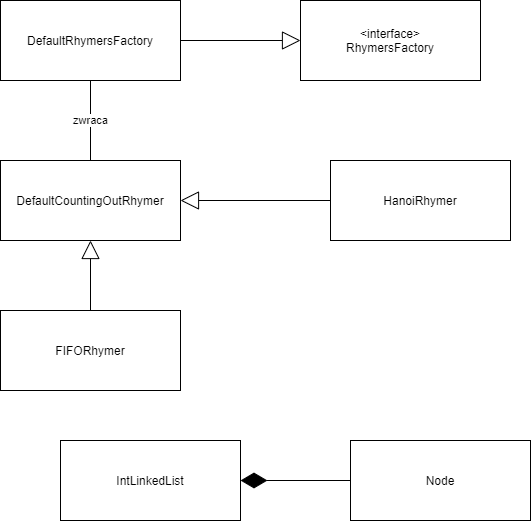

The diagram above was exported from draw.io. Its source (the exported page's mxGraphModel, read from the mxfile embedded in the PNG):
<mxGraphModel dx="1038" dy="548" grid="1" gridSize="10" guides="1" tooltips="1" connect="1" arrows="1" fold="1" page="1" pageScale="1" pageWidth="827" pageHeight="1169" math="0" shadow="0">
  <root>
    <mxCell id="0" />
    <mxCell id="1" parent="0" />
    <mxCell id="Cgn-NLHrXP3r02Cl83XV-1" value="DefaultRhymersFactory" style="rounded=0;whiteSpace=wrap;html=1;" vertex="1" parent="1">
      <mxGeometry x="100" y="40" width="180" height="80" as="geometry" />
    </mxCell>
    <mxCell id="Cgn-NLHrXP3r02Cl83XV-2" value="&amp;lt;interface&amp;gt;&lt;br&gt;RhymersFactory" style="rounded=0;whiteSpace=wrap;html=1;" vertex="1" parent="1">
      <mxGeometry x="400" y="40" width="180" height="80" as="geometry" />
    </mxCell>
    <mxCell id="Cgn-NLHrXP3r02Cl83XV-3" value="IntLinkedList" style="rounded=0;whiteSpace=wrap;html=1;" vertex="1" parent="1">
      <mxGeometry x="160" y="480" width="180" height="80" as="geometry" />
    </mxCell>
    <mxCell id="Cgn-NLHrXP3r02Cl83XV-4" value="Node" style="rounded=0;whiteSpace=wrap;html=1;" vertex="1" parent="1">
      <mxGeometry x="450" y="480" width="180" height="80" as="geometry" />
    </mxCell>
    <mxCell id="Cgn-NLHrXP3r02Cl83XV-5" value="FIFORhymer" style="rounded=0;whiteSpace=wrap;html=1;" vertex="1" parent="1">
      <mxGeometry x="100" y="350" width="180" height="80" as="geometry" />
    </mxCell>
    <mxCell id="Cgn-NLHrXP3r02Cl83XV-6" value="DefaultCountingOutRhymer" style="rounded=0;whiteSpace=wrap;html=1;" vertex="1" parent="1">
      <mxGeometry x="100" y="200" width="180" height="80" as="geometry" />
    </mxCell>
    <mxCell id="Cgn-NLHrXP3r02Cl83XV-7" value="HanoiRhymer" style="rounded=0;whiteSpace=wrap;html=1;" vertex="1" parent="1">
      <mxGeometry x="430" y="200" width="180" height="80" as="geometry" />
    </mxCell>
    <mxCell id="Cgn-NLHrXP3r02Cl83XV-10" value="" style="endArrow=block;endSize=16;endFill=0;html=1;" edge="1" parent="1" source="Cgn-NLHrXP3r02Cl83XV-7" target="Cgn-NLHrXP3r02Cl83XV-6">
      <mxGeometry width="160" relative="1" as="geometry">
        <mxPoint x="170" y="390" as="sourcePoint" />
        <mxPoint x="170" y="450" as="targetPoint" />
      </mxGeometry>
    </mxCell>
    <mxCell id="Cgn-NLHrXP3r02Cl83XV-11" value="" style="endArrow=block;endSize=16;endFill=0;html=1;" edge="1" parent="1" source="Cgn-NLHrXP3r02Cl83XV-5" target="Cgn-NLHrXP3r02Cl83XV-6">
      <mxGeometry width="160" relative="1" as="geometry">
        <mxPoint x="180" y="400" as="sourcePoint" />
        <mxPoint x="180" y="460" as="targetPoint" />
      </mxGeometry>
    </mxCell>
    <mxCell id="Cgn-NLHrXP3r02Cl83XV-13" value="" style="endArrow=diamondThin;endFill=1;endSize=24;html=1;" edge="1" parent="1" source="Cgn-NLHrXP3r02Cl83XV-4" target="Cgn-NLHrXP3r02Cl83XV-3">
      <mxGeometry width="160" relative="1" as="geometry">
        <mxPoint x="420" y="720" as="sourcePoint" />
        <mxPoint x="580" y="720" as="targetPoint" />
      </mxGeometry>
    </mxCell>
    <mxCell id="Cgn-NLHrXP3r02Cl83XV-14" value="" style="endArrow=block;endSize=16;endFill=0;html=1;" edge="1" parent="1" source="Cgn-NLHrXP3r02Cl83XV-1" target="Cgn-NLHrXP3r02Cl83XV-2">
      <mxGeometry width="160" relative="1" as="geometry">
        <mxPoint x="220" y="150" as="sourcePoint" />
        <mxPoint x="220" y="220" as="targetPoint" />
      </mxGeometry>
    </mxCell>
    <mxCell id="Cgn-NLHrXP3r02Cl83XV-15" value="zwraca" style="endArrow=none;endFill=0;endSize=12;html=1;" edge="1" parent="1" source="Cgn-NLHrXP3r02Cl83XV-6" target="Cgn-NLHrXP3r02Cl83XV-1">
      <mxGeometry width="160" relative="1" as="geometry">
        <mxPoint x="330" y="280" as="sourcePoint" />
        <mxPoint x="490" y="280" as="targetPoint" />
      </mxGeometry>
    </mxCell>
  </root>
</mxGraphModel>